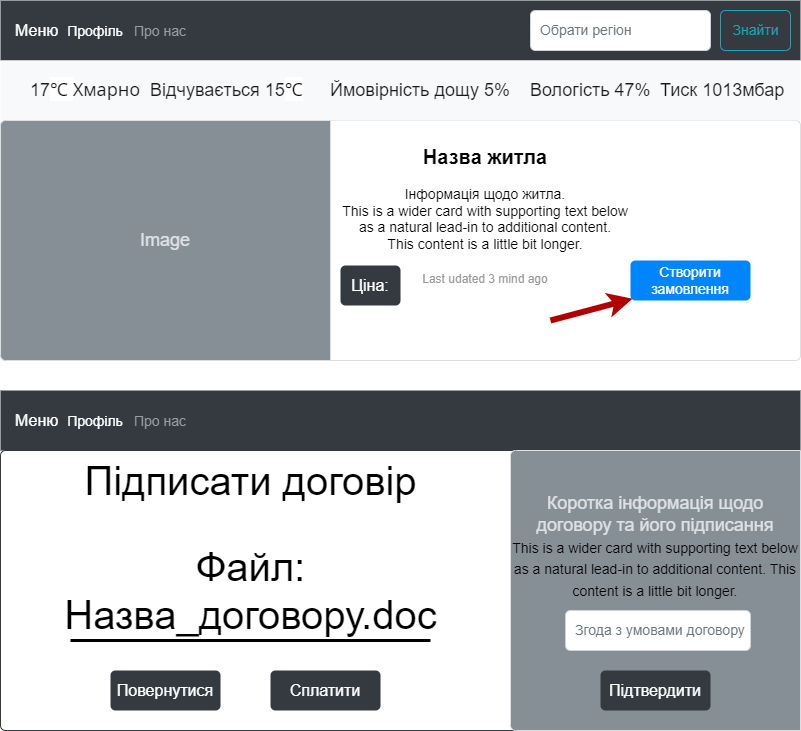

The diagram above was exported from draw.io. Its source (the exported page's mxGraphModel, read from the mxfile embedded in the PNG):
<mxGraphModel dx="1038" dy="547" grid="1" gridSize="10" guides="1" tooltips="1" connect="1" arrows="1" fold="1" page="1" pageScale="1.5" pageWidth="826" pageHeight="1169" background="none" math="0" shadow="0">
  <root>
    <mxCell id="0" style=";html=1;" />
    <mxCell id="1" style=";html=1;" parent="0" />
    <mxCell id="1S8al3u3kuCqwHaF8swV-1" value="&lt;b&gt;&lt;font style=&quot;font-size: 20px&quot;&gt;Назва житла&lt;/font&gt;&lt;/b&gt;&lt;br&gt;&lt;br&gt;Інформація щодо житла.&lt;br&gt;This is a wider card with supporting text below &lt;br&gt;as a natural lead-in to additional content. &lt;br&gt;This content is a little bit longer.&lt;br&gt;&lt;br&gt;&lt;font style=&quot;font-size: 12px&quot; color=&quot;#999999&quot;&gt;Last udated 3 mind ago&lt;/font&gt;" style="html=1;shadow=0;dashed=0;shape=mxgraph.bootstrap.rrect;rSize=5;strokeColor=#DFDFDF;html=1;whiteSpace=wrap;fillColor=#ffffff;fontColor=#000000;verticalAlign=top;align=center;spacing=20;fontSize=14;spacingLeft=170;" parent="1" vertex="1">
      <mxGeometry x="90" y="140" width="800" height="240" as="geometry" />
    </mxCell>
    <mxCell id="1S8al3u3kuCqwHaF8swV-2" value="Меню" style="html=1;shadow=0;dashed=0;fillColor=#343A40;strokeColor=none;fontSize=16;fontColor=#ffffff;align=left;spacing=15;" parent="1" vertex="1">
      <mxGeometry x="90" y="20" width="800" height="60" as="geometry" />
    </mxCell>
    <mxCell id="1S8al3u3kuCqwHaF8swV-3" value="Профіль" style="fillColor=none;strokeColor=none;fontSize=14;fontColor=#ffffff;align=center;" parent="1S8al3u3kuCqwHaF8swV-2" vertex="1">
      <mxGeometry width="70" height="40" relative="1" as="geometry">
        <mxPoint x="60" y="10" as="offset" />
      </mxGeometry>
    </mxCell>
    <mxCell id="1S8al3u3kuCqwHaF8swV-4" value="Про нас" style="fillColor=none;strokeColor=none;fontSize=14;fontColor=#9A9DA0;align=center;" parent="1S8al3u3kuCqwHaF8swV-2" vertex="1">
      <mxGeometry width="80" height="40" relative="1" as="geometry">
        <mxPoint x="120" y="10" as="offset" />
      </mxGeometry>
    </mxCell>
    <mxCell id="1S8al3u3kuCqwHaF8swV-5" value="Знайти" style="html=1;shadow=0;dashed=0;shape=mxgraph.bootstrap.rrect;rSize=5;fontSize=14;fontColor=#1CA5B8;strokeColor=#1CA5B8;fillColor=none;" parent="1S8al3u3kuCqwHaF8swV-2" vertex="1">
      <mxGeometry x="1" width="70" height="40" relative="1" as="geometry">
        <mxPoint x="-80" y="10" as="offset" />
      </mxGeometry>
    </mxCell>
    <mxCell id="1S8al3u3kuCqwHaF8swV-6" value="Обрати регіон" style="html=1;shadow=0;dashed=0;shape=mxgraph.bootstrap.rrect;rSize=5;fontSize=14;fontColor=#6C767D;strokeColor=#CED4DA;fillColor=#ffffff;align=left;spacing=10;" parent="1S8al3u3kuCqwHaF8swV-2" vertex="1">
      <mxGeometry x="1" width="180" height="40" relative="1" as="geometry">
        <mxPoint x="-270" y="10" as="offset" />
      </mxGeometry>
    </mxCell>
    <mxCell id="1S8al3u3kuCqwHaF8swV-7" value="" style="html=1;shadow=0;dashed=0;fillColor=#F8F9FA;strokeColor=none;fontSize=16;fontColor=#7C7C7D;align=right;spacing=15;" parent="1" vertex="1">
      <mxGeometry x="90" y="80" width="800" height="60" as="geometry" />
    </mxCell>
    <mxCell id="1S8al3u3kuCqwHaF8swV-8" value="&lt;font style=&quot;font-size: 18px;&quot;&gt;17&lt;span style=&quot;background-color: rgb(255, 255, 255); color: rgb(17, 17, 17); font-family: Roboto, &amp;quot;Noto Sans&amp;quot;, sans-serif;&quot;&gt;℃&amp;nbsp;&lt;/span&gt;&lt;font style=&quot;font-size: 18px;&quot; face=&quot;Roboto, Noto Sans, sans-serif&quot; color=&quot;#111111&quot;&gt;Хмарно&lt;/font&gt;&lt;/font&gt;" style="strokeColor=none;html=1;whiteSpace=wrap;fillColor=none;fontColor=#181819;align=left;fontSize=16;spacing=10;" parent="1S8al3u3kuCqwHaF8swV-7" vertex="1">
      <mxGeometry width="130" height="40" relative="1" as="geometry">
        <mxPoint x="20" y="10" as="offset" />
      </mxGeometry>
    </mxCell>
    <mxCell id="1S8al3u3kuCqwHaF8swV-9" value="&lt;font style=&quot;font-size: 18px;&quot;&gt;Тиск 1013мбар&lt;/font&gt;" style="strokeColor=none;html=1;whiteSpace=wrap;fillColor=none;fontColor=#181819;align=left;fontSize=14;spacing=10;" parent="1S8al3u3kuCqwHaF8swV-7" vertex="1">
      <mxGeometry width="150" height="40" relative="1" as="geometry">
        <mxPoint x="650" y="10" as="offset" />
      </mxGeometry>
    </mxCell>
    <mxCell id="1S8al3u3kuCqwHaF8swV-10" value="&lt;font style=&quot;font-size: 18px;&quot;&gt;&lt;span style=&quot;color: rgb(24, 24, 25);&quot;&gt;Відчувається 15&lt;/span&gt;&lt;span style=&quot;color: rgb(17, 17, 17); font-family: Roboto, &amp;quot;Noto Sans&amp;quot;, sans-serif; background-color: rgb(255, 255, 255);&quot;&gt;℃&lt;/span&gt;&lt;/font&gt;" style="strokeColor=none;html=1;whiteSpace=wrap;fillColor=none;fontColor=#7C7C7D;align=left;fontSize=14;spacing=10;" parent="1S8al3u3kuCqwHaF8swV-7" vertex="1">
      <mxGeometry width="180" height="40" relative="1" as="geometry">
        <mxPoint x="140" y="10" as="offset" />
      </mxGeometry>
    </mxCell>
    <mxCell id="1S8al3u3kuCqwHaF8swV-11" value="&lt;span style=&quot;color: rgb(24, 24, 25);&quot;&gt;&lt;font style=&quot;font-size: 18px;&quot;&gt;Ймовірність дощу 5%&lt;/font&gt;&lt;/span&gt;" style="strokeColor=none;html=1;whiteSpace=wrap;fillColor=none;fontColor=#7C7C7D;align=left;fontSize=14;spacing=10;" parent="1S8al3u3kuCqwHaF8swV-7" vertex="1">
      <mxGeometry width="200" height="40" relative="1" as="geometry">
        <mxPoint x="320" y="10" as="offset" />
      </mxGeometry>
    </mxCell>
    <mxCell id="1S8al3u3kuCqwHaF8swV-12" value="&lt;span style=&quot;color: rgb(24, 24, 25);&quot;&gt;&lt;font style=&quot;font-size: 18px;&quot;&gt;Вологість 47%&lt;/font&gt;&lt;/span&gt;" style="strokeColor=none;html=1;whiteSpace=wrap;fillColor=none;fontColor=#7C7C7D;align=left;fontSize=14;spacing=10;" parent="1S8al3u3kuCqwHaF8swV-7" vertex="1">
      <mxGeometry x="520" y="10" width="140" height="40" as="geometry" />
    </mxCell>
    <mxCell id="1S8al3u3kuCqwHaF8swV-13" value="Створити замовлення" style="html=1;shadow=0;dashed=0;shape=mxgraph.bootstrap.rrect;rSize=5;perimeter=none;whiteSpace=wrap;fillColor=#0085FC;strokeColor=none;fontColor=#ffffff;resizeWidth=1;fontSize=14;" parent="1" vertex="1">
      <mxGeometry x="720" y="280" width="120" height="40" as="geometry" />
    </mxCell>
    <mxCell id="1S8al3u3kuCqwHaF8swV-17" value="Image" style="html=1;shadow=0;dashed=0;shape=mxgraph.bootstrap.leftButton;rSize=5;perimeter=none;whiteSpace=wrap;fillColor=#868E96;strokeColor=#DFDFDF;fontColor=#DEE2E6;resizeWidth=1;fontSize=18;" parent="1" vertex="1">
      <mxGeometry x="90" y="140" width="330" height="240" as="geometry" />
    </mxCell>
    <mxCell id="1S8al3u3kuCqwHaF8swV-18" value="Ціна:" style="html=1;shadow=0;dashed=0;shape=mxgraph.bootstrap.rrect;rSize=5;strokeColor=none;strokeWidth=1;fillColor=#343A40;fontColor=#ffffff;whiteSpace=wrap;align=center;verticalAlign=middle;spacingLeft=0;fontStyle=0;fontSize=16;spacing=5;" parent="1" vertex="1">
      <mxGeometry x="430" y="285" width="60" height="40" as="geometry" />
    </mxCell>
    <mxCell id="1S8al3u3kuCqwHaF8swV-19" value="Меню" style="html=1;shadow=0;dashed=0;fillColor=#343A40;strokeColor=none;fontSize=16;fontColor=#ffffff;align=left;spacing=15;" parent="1" vertex="1">
      <mxGeometry x="90" y="410" width="800" height="60" as="geometry" />
    </mxCell>
    <mxCell id="1S8al3u3kuCqwHaF8swV-20" value="Профіль" style="fillColor=none;strokeColor=none;fontSize=14;fontColor=#ffffff;align=center;" parent="1S8al3u3kuCqwHaF8swV-19" vertex="1">
      <mxGeometry width="70" height="40" relative="1" as="geometry">
        <mxPoint x="60" y="10" as="offset" />
      </mxGeometry>
    </mxCell>
    <mxCell id="1S8al3u3kuCqwHaF8swV-21" value="Про нас" style="fillColor=none;strokeColor=none;fontSize=14;fontColor=#9A9DA0;align=center;" parent="1S8al3u3kuCqwHaF8swV-19" vertex="1">
      <mxGeometry width="80" height="40" relative="1" as="geometry">
        <mxPoint x="120" y="10" as="offset" />
      </mxGeometry>
    </mxCell>
    <mxCell id="1S8al3u3kuCqwHaF8swV-24" value="" style="html=1;shadow=0;dashed=0;shape=mxgraph.bootstrap.rrect;rSize=5;strokeColor=#343A40;strokeWidth=1;fillColor=none;fontColor=#343A40;whiteSpace=wrap;align=center;verticalAlign=middle;spacingLeft=0;fontStyle=0;fontSize=16;spacing=5;" parent="1" vertex="1">
      <mxGeometry x="90" y="470" width="800" height="280" as="geometry" />
    </mxCell>
    <mxCell id="1S8al3u3kuCqwHaF8swV-26" value="&lt;font style=&quot;font-size: 40px;&quot;&gt;Підписати договір&lt;/font&gt;" style="text;html=1;align=center;verticalAlign=middle;resizable=0;points=[];autosize=1;strokeColor=none;fillColor=none;" parent="1" vertex="1">
      <mxGeometry x="160" y="470" width="360" height="60" as="geometry" />
    </mxCell>
    <mxCell id="1S8al3u3kuCqwHaF8swV-29" value="Коротка інформація щодо договору та його підписання&lt;br&gt;&lt;span style=&quot;color: rgb(0, 0, 0); font-size: 14px; text-align: left;&quot;&gt;This is a wider card with supporting text below as a natural lead-in to additional content. This content is a little bit longer.&lt;br&gt;&lt;br&gt;&lt;br&gt;&lt;br&gt;&lt;br&gt;&lt;/span&gt;" style="html=1;shadow=0;dashed=0;shape=mxgraph.bootstrap.leftButton;rSize=5;perimeter=none;whiteSpace=wrap;fillColor=#868E96;strokeColor=#DFDFDF;fontColor=#DEE2E6;resizeWidth=1;fontSize=18;" parent="1" vertex="1">
      <mxGeometry x="600" y="470" width="290" height="280" as="geometry" />
    </mxCell>
    <mxCell id="1S8al3u3kuCqwHaF8swV-30" value="Файл:&lt;br&gt;Назва_договору.doc" style="text;html=1;align=center;verticalAlign=middle;resizable=0;points=[];autosize=1;strokeColor=none;fillColor=none;fontSize=40;" parent="1" vertex="1">
      <mxGeometry x="140" y="555" width="400" height="110" as="geometry" />
    </mxCell>
    <mxCell id="1S8al3u3kuCqwHaF8swV-31" value="Повернутися" style="html=1;shadow=0;dashed=0;shape=mxgraph.bootstrap.rrect;rSize=5;strokeColor=none;strokeWidth=1;fillColor=#343A40;fontColor=#ffffff;whiteSpace=wrap;align=center;verticalAlign=middle;spacingLeft=0;fontStyle=0;fontSize=16;spacing=5;" parent="1" vertex="1">
      <mxGeometry x="200" y="690" width="110" height="40" as="geometry" />
    </mxCell>
    <mxCell id="1S8al3u3kuCqwHaF8swV-32" value="Сплатити" style="html=1;shadow=0;dashed=0;shape=mxgraph.bootstrap.rrect;rSize=5;strokeColor=none;strokeWidth=1;fillColor=#343A40;fontColor=#ffffff;whiteSpace=wrap;align=center;verticalAlign=middle;spacingLeft=0;fontStyle=0;fontSize=16;spacing=5;" parent="1" vertex="1">
      <mxGeometry x="360" y="690" width="110" height="40" as="geometry" />
    </mxCell>
    <mxCell id="1S8al3u3kuCqwHaF8swV-33" value="" style="endArrow=classic;html=1;rounded=0;fontSize=40;entryX=0.017;entryY=0.955;entryDx=0;entryDy=0;entryPerimeter=0;fillColor=#e51400;strokeColor=#B20000;strokeWidth=6;" parent="1" target="1S8al3u3kuCqwHaF8swV-13" edge="1">
      <mxGeometry width="50" height="50" relative="1" as="geometry">
        <mxPoint x="640" y="340" as="sourcePoint" />
        <mxPoint x="470" y="350" as="targetPoint" />
      </mxGeometry>
    </mxCell>
    <mxCell id="1S8al3u3kuCqwHaF8swV-34" value="" style="endArrow=none;html=1;rounded=0;strokeWidth=3;fontSize=40;" parent="1" edge="1">
      <mxGeometry width="50" height="50" relative="1" as="geometry">
        <mxPoint x="160" y="660" as="sourcePoint" />
        <mxPoint x="520" y="660" as="targetPoint" />
        <Array as="points">
          <mxPoint x="350" y="660" />
        </Array>
      </mxGeometry>
    </mxCell>
    <mxCell id="Cljc5nQVFlOd9tamfw35-1" value="Згода з умовами договору" style="html=1;shadow=0;dashed=0;shape=mxgraph.bootstrap.rrect;rSize=5;fontSize=14;fontColor=#6C767D;strokeColor=#CED4DA;fillColor=#ffffff;align=left;spacing=10;" vertex="1" parent="1">
      <mxGeometry x="655" y="630" width="185" height="40" as="geometry" />
    </mxCell>
    <mxCell id="Cljc5nQVFlOd9tamfw35-2" value="Підтвердити" style="html=1;shadow=0;dashed=0;shape=mxgraph.bootstrap.rrect;rSize=5;strokeColor=none;strokeWidth=1;fillColor=#343A40;fontColor=#ffffff;whiteSpace=wrap;align=center;verticalAlign=middle;spacingLeft=0;fontStyle=0;fontSize=16;spacing=5;" vertex="1" parent="1">
      <mxGeometry x="690" y="690" width="110" height="40" as="geometry" />
    </mxCell>
  </root>
</mxGraphModel>